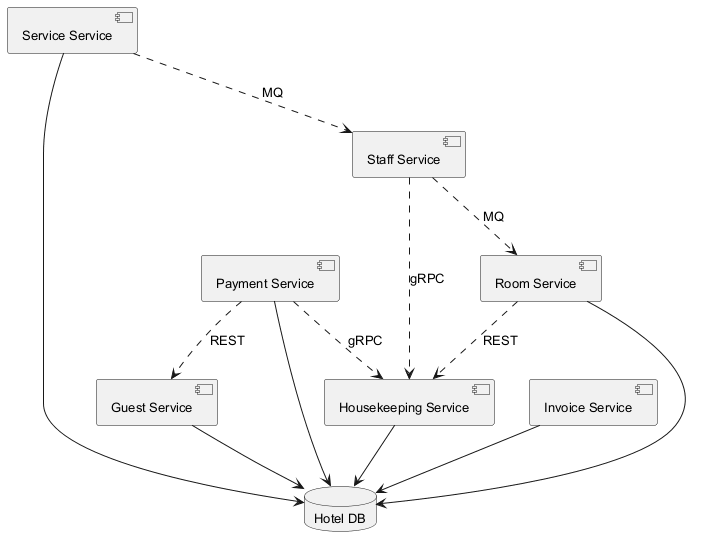

The diagram above was rendered by PlantUML. Its source (embedded in the PNG):
@startuml
skinparam backgroundColor #FFFFFF
skinparam classBackgroundColor #E8F4FA
skinparam classBorderColor #2C7DA0
skinparam defaultFontSize 13
component "Service Service" as C_ServiceService
component "Guest Service" as C_GuestService
component "Payment Service" as C_PaymentService
component "Housekeeping Service" as C_HousekeepingService
component "Invoice Service" as C_InvoiceService
component "Staff Service" as C_StaffService
component "Room Service" as C_RoomService
database "Hotel DB" as DB_hotel
C_ServiceService --> DB_hotel
C_GuestService --> DB_hotel
C_PaymentService --> DB_hotel
C_HousekeepingService --> DB_hotel
C_InvoiceService --> DB_hotel
C_RoomService --> DB_hotel
C_StaffService ..> C_HousekeepingService : gRPC
C_RoomService ..> C_HousekeepingService : REST
C_ServiceService ..> C_StaffService : MQ
C_StaffService ..> C_RoomService : MQ
C_PaymentService ..> C_GuestService : REST
C_PaymentService ..> C_HousekeepingService : gRPC
@enduml